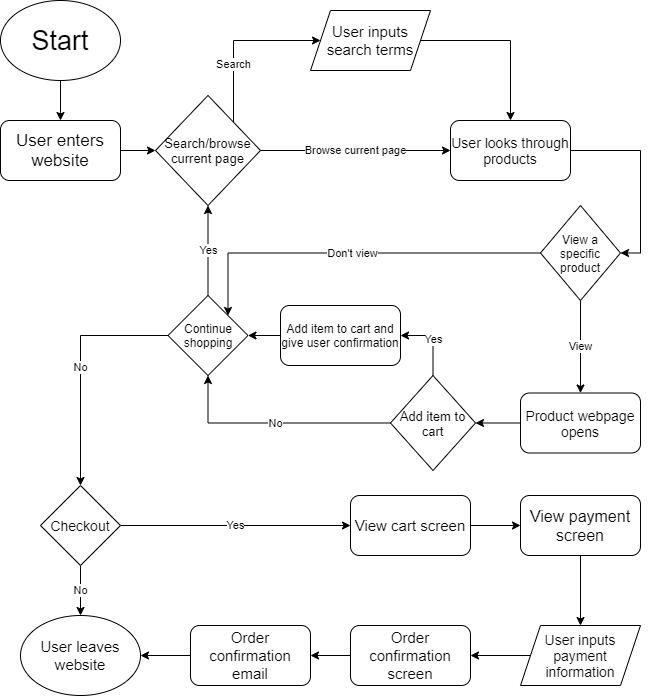

The diagram above was exported from draw.io. Its source (the exported page's mxGraphModel, read from the mxfile embedded in the PNG):
<mxGraphModel dx="734" dy="430" grid="1" gridSize="10" guides="1" tooltips="1" connect="1" arrows="1" fold="1" page="1" pageScale="1" pageWidth="850" pageHeight="1100" math="0" shadow="0">
  <root>
    <mxCell id="0" />
    <mxCell id="1" parent="0" />
    <mxCell id="11" style="edgeStyle=orthogonalEdgeStyle;rounded=0;orthogonalLoop=1;jettySize=auto;html=1;entryX=0.5;entryY=0;entryDx=0;entryDy=0;" edge="1" parent="1" source="2" target="3">
      <mxGeometry relative="1" as="geometry" />
    </mxCell>
    <mxCell id="2" value="&lt;font style=&quot;font-size: 27px&quot;&gt;Start&lt;/font&gt;" style="ellipse;whiteSpace=wrap;html=1;" vertex="1" parent="1">
      <mxGeometry x="160" y="15" width="120" height="80" as="geometry" />
    </mxCell>
    <mxCell id="12" style="edgeStyle=orthogonalEdgeStyle;rounded=0;orthogonalLoop=1;jettySize=auto;html=1;entryX=0;entryY=0.5;entryDx=0;entryDy=0;" edge="1" parent="1" source="3" target="4">
      <mxGeometry relative="1" as="geometry" />
    </mxCell>
    <mxCell id="3" value="&lt;font style=&quot;font-size: 17px&quot;&gt;User enters website&lt;/font&gt;" style="rounded=1;whiteSpace=wrap;html=1;" vertex="1" parent="1">
      <mxGeometry x="160" y="135" width="120" height="60" as="geometry" />
    </mxCell>
    <mxCell id="10" value="Browse current page" style="edgeStyle=orthogonalEdgeStyle;rounded=0;orthogonalLoop=1;jettySize=auto;html=1;" edge="1" parent="1" source="4" target="8">
      <mxGeometry relative="1" as="geometry" />
    </mxCell>
    <mxCell id="20" value="Search" style="edgeStyle=orthogonalEdgeStyle;rounded=0;orthogonalLoop=1;jettySize=auto;html=1;entryX=0;entryY=0.5;entryDx=0;entryDy=0;exitX=1;exitY=0;exitDx=0;exitDy=0;" edge="1" parent="1" source="4" target="5">
      <mxGeometry relative="1" as="geometry">
        <Array as="points">
          <mxPoint x="369" y="140" />
          <mxPoint x="393" y="140" />
          <mxPoint x="393" y="65" />
        </Array>
      </mxGeometry>
    </mxCell>
    <mxCell id="4" value="&lt;font style=&quot;font-size: 13px&quot;&gt;Search/browse current page&lt;/font&gt;" style="rhombus;whiteSpace=wrap;html=1;" vertex="1" parent="1">
      <mxGeometry x="315" y="110" width="105" height="110" as="geometry" />
    </mxCell>
    <mxCell id="19" style="edgeStyle=orthogonalEdgeStyle;rounded=0;orthogonalLoop=1;jettySize=auto;html=1;" edge="1" parent="1" source="5" target="8">
      <mxGeometry relative="1" as="geometry" />
    </mxCell>
    <mxCell id="5" value="&lt;font style=&quot;font-size: 15px&quot;&gt;User inputs search terms&lt;/font&gt;" style="shape=parallelogram;perimeter=parallelogramPerimeter;whiteSpace=wrap;html=1;fixedSize=1;" vertex="1" parent="1">
      <mxGeometry x="470" y="25" width="120" height="60" as="geometry" />
    </mxCell>
    <mxCell id="26" style="edgeStyle=orthogonalEdgeStyle;rounded=0;orthogonalLoop=1;jettySize=auto;html=1;entryX=1;entryY=0.5;entryDx=0;entryDy=0;exitX=1;exitY=0.5;exitDx=0;exitDy=0;" edge="1" parent="1" source="8" target="14">
      <mxGeometry relative="1" as="geometry" />
    </mxCell>
    <mxCell id="8" value="&lt;font style=&quot;font-size: 14px&quot;&gt;User looks through products&lt;/font&gt;" style="rounded=1;whiteSpace=wrap;html=1;" vertex="1" parent="1">
      <mxGeometry x="610" y="135" width="120" height="60" as="geometry" />
    </mxCell>
    <mxCell id="25" value="View" style="edgeStyle=orthogonalEdgeStyle;rounded=0;orthogonalLoop=1;jettySize=auto;html=1;entryX=0.5;entryY=0;entryDx=0;entryDy=0;exitX=0.5;exitY=1;exitDx=0;exitDy=0;" edge="1" parent="1" source="14" target="23">
      <mxGeometry relative="1" as="geometry">
        <mxPoint x="755" y="315" as="sourcePoint" />
      </mxGeometry>
    </mxCell>
    <mxCell id="40" value="Don't view" style="edgeStyle=orthogonalEdgeStyle;rounded=0;orthogonalLoop=1;jettySize=auto;html=1;entryX=1;entryY=0;entryDx=0;entryDy=0;" edge="1" parent="1" source="14" target="21">
      <mxGeometry relative="1" as="geometry">
        <Array as="points">
          <mxPoint x="388" y="268" />
        </Array>
      </mxGeometry>
    </mxCell>
    <mxCell id="14" value="View a specific product" style="rhombus;whiteSpace=wrap;html=1;" vertex="1" parent="1">
      <mxGeometry x="700" y="220" width="80" height="95" as="geometry" />
    </mxCell>
    <mxCell id="38" value="No" style="edgeStyle=orthogonalEdgeStyle;rounded=0;orthogonalLoop=1;jettySize=auto;html=1;entryX=0.5;entryY=0;entryDx=0;entryDy=0;" edge="1" parent="1" source="21" target="36">
      <mxGeometry relative="1" as="geometry" />
    </mxCell>
    <mxCell id="39" value="Yes" style="edgeStyle=orthogonalEdgeStyle;rounded=0;orthogonalLoop=1;jettySize=auto;html=1;entryX=0.5;entryY=1;entryDx=0;entryDy=0;" edge="1" parent="1" source="21" target="4">
      <mxGeometry relative="1" as="geometry" />
    </mxCell>
    <mxCell id="21" value="Continue shopping" style="rhombus;whiteSpace=wrap;html=1;" vertex="1" parent="1">
      <mxGeometry x="327.5" y="310" width="80" height="80" as="geometry" />
    </mxCell>
    <mxCell id="28" style="edgeStyle=orthogonalEdgeStyle;rounded=0;orthogonalLoop=1;jettySize=auto;html=1;entryX=1;entryY=0.5;entryDx=0;entryDy=0;" edge="1" parent="1" source="23" target="27">
      <mxGeometry relative="1" as="geometry" />
    </mxCell>
    <mxCell id="23" value="&lt;font style=&quot;font-size: 14px&quot;&gt;Product webpage opens&lt;/font&gt;" style="rounded=1;whiteSpace=wrap;html=1;" vertex="1" parent="1">
      <mxGeometry x="680" y="407.5" width="120" height="60" as="geometry" />
    </mxCell>
    <mxCell id="29" value="No" style="edgeStyle=orthogonalEdgeStyle;rounded=0;orthogonalLoop=1;jettySize=auto;html=1;entryX=0.5;entryY=1;entryDx=0;entryDy=0;" edge="1" parent="1" source="27" target="21">
      <mxGeometry relative="1" as="geometry" />
    </mxCell>
    <mxCell id="31" value="Yes" style="edgeStyle=orthogonalEdgeStyle;rounded=0;orthogonalLoop=1;jettySize=auto;html=1;entryX=1;entryY=0.5;entryDx=0;entryDy=0;" edge="1" parent="1" source="27" target="30">
      <mxGeometry relative="1" as="geometry" />
    </mxCell>
    <mxCell id="27" value="&lt;font style=&quot;font-size: 13px&quot;&gt;Add item to cart&lt;/font&gt;" style="rhombus;whiteSpace=wrap;html=1;" vertex="1" parent="1">
      <mxGeometry x="550" y="390" width="85" height="95" as="geometry" />
    </mxCell>
    <mxCell id="34" style="edgeStyle=orthogonalEdgeStyle;rounded=0;orthogonalLoop=1;jettySize=auto;html=1;entryX=1;entryY=0.5;entryDx=0;entryDy=0;" edge="1" parent="1" source="30" target="21">
      <mxGeometry relative="1" as="geometry" />
    </mxCell>
    <mxCell id="30" value="Add item to cart and give user confirmation" style="rounded=1;whiteSpace=wrap;html=1;" vertex="1" parent="1">
      <mxGeometry x="440" y="320" width="120" height="60" as="geometry" />
    </mxCell>
    <mxCell id="43" value="No" style="edgeStyle=orthogonalEdgeStyle;rounded=0;orthogonalLoop=1;jettySize=auto;html=1;entryX=0.5;entryY=0;entryDx=0;entryDy=0;" edge="1" parent="1" source="36" target="42">
      <mxGeometry relative="1" as="geometry" />
    </mxCell>
    <mxCell id="45" value="Yes" style="edgeStyle=orthogonalEdgeStyle;rounded=0;orthogonalLoop=1;jettySize=auto;html=1;entryX=0;entryY=0.5;entryDx=0;entryDy=0;" edge="1" parent="1" source="36" target="44">
      <mxGeometry relative="1" as="geometry" />
    </mxCell>
    <mxCell id="36" value="&lt;font style=&quot;font-size: 14px&quot;&gt;Checkout&lt;/font&gt;" style="rhombus;whiteSpace=wrap;html=1;" vertex="1" parent="1">
      <mxGeometry x="200" y="500" width="80" height="80" as="geometry" />
    </mxCell>
    <mxCell id="42" value="&lt;font style=&quot;font-size: 15px&quot;&gt;User leaves website&lt;/font&gt;" style="ellipse;whiteSpace=wrap;html=1;" vertex="1" parent="1">
      <mxGeometry x="180" y="630" width="120" height="80" as="geometry" />
    </mxCell>
    <mxCell id="47" style="edgeStyle=orthogonalEdgeStyle;rounded=0;orthogonalLoop=1;jettySize=auto;html=1;entryX=0;entryY=0.5;entryDx=0;entryDy=0;" edge="1" parent="1" source="44" target="46">
      <mxGeometry relative="1" as="geometry" />
    </mxCell>
    <mxCell id="44" value="&lt;font style=&quot;font-size: 15px&quot;&gt;View cart screen&lt;/font&gt;" style="rounded=1;whiteSpace=wrap;html=1;" vertex="1" parent="1">
      <mxGeometry x="510" y="510" width="120" height="60" as="geometry" />
    </mxCell>
    <mxCell id="49" style="edgeStyle=orthogonalEdgeStyle;rounded=0;orthogonalLoop=1;jettySize=auto;html=1;entryX=0.5;entryY=0;entryDx=0;entryDy=0;" edge="1" parent="1" source="46" target="48">
      <mxGeometry relative="1" as="geometry" />
    </mxCell>
    <mxCell id="46" value="&lt;font style=&quot;font-size: 16px&quot;&gt;View payment screen&lt;/font&gt;" style="rounded=1;whiteSpace=wrap;html=1;" vertex="1" parent="1">
      <mxGeometry x="680" y="510" width="120" height="60" as="geometry" />
    </mxCell>
    <mxCell id="51" style="edgeStyle=orthogonalEdgeStyle;rounded=0;orthogonalLoop=1;jettySize=auto;html=1;entryX=1;entryY=0.5;entryDx=0;entryDy=0;" edge="1" parent="1" source="48" target="50">
      <mxGeometry relative="1" as="geometry" />
    </mxCell>
    <mxCell id="48" value="&lt;font style=&quot;font-size: 14px&quot;&gt;User inputs payment information&lt;/font&gt;" style="shape=parallelogram;perimeter=parallelogramPerimeter;whiteSpace=wrap;html=1;fixedSize=1;" vertex="1" parent="1">
      <mxGeometry x="680" y="640" width="120" height="60" as="geometry" />
    </mxCell>
    <mxCell id="54" style="edgeStyle=orthogonalEdgeStyle;rounded=0;orthogonalLoop=1;jettySize=auto;html=1;entryX=1;entryY=0.5;entryDx=0;entryDy=0;" edge="1" parent="1" source="50" target="52">
      <mxGeometry relative="1" as="geometry" />
    </mxCell>
    <mxCell id="50" value="&lt;font style=&quot;font-size: 15px&quot;&gt;Order confirmation screen&lt;/font&gt;" style="rounded=1;whiteSpace=wrap;html=1;" vertex="1" parent="1">
      <mxGeometry x="510" y="640" width="120" height="60" as="geometry" />
    </mxCell>
    <mxCell id="53" style="edgeStyle=orthogonalEdgeStyle;rounded=0;orthogonalLoop=1;jettySize=auto;html=1;entryX=1;entryY=0.5;entryDx=0;entryDy=0;" edge="1" parent="1" source="52" target="42">
      <mxGeometry relative="1" as="geometry" />
    </mxCell>
    <mxCell id="52" value="&lt;font style=&quot;font-size: 15px&quot;&gt;Order confirmation email&lt;/font&gt;" style="rounded=1;whiteSpace=wrap;html=1;" vertex="1" parent="1">
      <mxGeometry x="350" y="640" width="120" height="60" as="geometry" />
    </mxCell>
  </root>
</mxGraphModel>